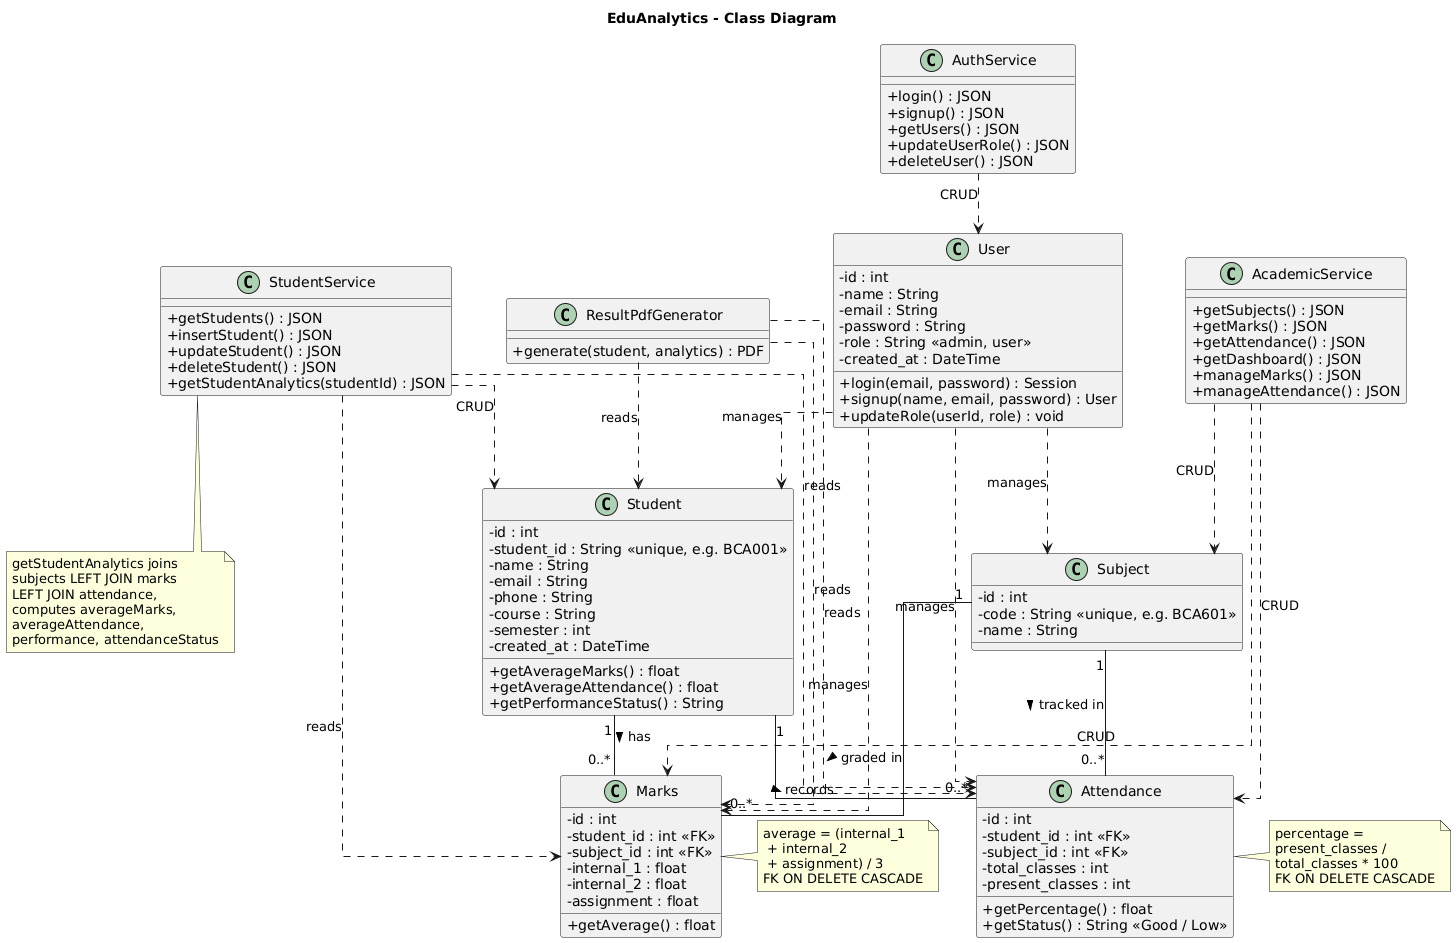

The diagram above was rendered by PlantUML. Its source (embedded in the PNG):
@startuml
skinparam classAttributeIconSize 0
skinparam linetype ortho
title EduAnalytics - Class Diagram

' ================= Entities =================

class User {
  - id : int
  - name : String
  - email : String
  - password : String
  - role : String <<admin, user>>
  - created_at : DateTime
  + login(email, password) : Session
  + signup(name, email, password) : User
  + updateRole(userId, role) : void
}

class Student {
  - id : int
  - student_id : String <<unique, e.g. BCA001>>
  - name : String
  - email : String
  - phone : String
  - course : String
  - semester : int
  - created_at : DateTime
  + getAverageMarks() : float
  + getAverageAttendance() : float
  + getPerformanceStatus() : String
}

class Subject {
  - id : int
  - code : String <<unique, e.g. BCA601>>
  - name : String
}

class Marks {
  - id : int
  - student_id : int <<FK>>
  - subject_id : int <<FK>>
  - internal_1 : float
  - internal_2 : float
  - assignment : float
  + getAverage() : float
}

class Attendance {
  - id : int
  - student_id : int <<FK>>
  - subject_id : int <<FK>>
  - total_classes : int
  - present_classes : int
  + getPercentage() : float
  + getStatus() : String <<Good / Low>>
}

' ============ Services / Controllers ============

class AuthService {
  + login() : JSON
  + signup() : JSON
  + getUsers() : JSON
  + updateUserRole() : JSON
  + deleteUser() : JSON
}

class StudentService {
  + getStudents() : JSON
  + insertStudent() : JSON
  + updateStudent() : JSON
  + deleteStudent() : JSON
  + getStudentAnalytics(studentId) : JSON
}

class AcademicService {
  + getSubjects() : JSON
  + getMarks() : JSON
  + getAttendance() : JSON
  + getDashboard() : JSON
  + manageMarks() : JSON
  + manageAttendance() : JSON
}

class ResultPdfGenerator {
  + generate(student, analytics) : PDF
}

' ================= Relationships =================

' Marks is an association class between Student and Subject
Student "1" -- "0..*" Marks : has >
Subject "1" -- "0..*" Marks : graded in >

' Attendance is an association class between Student and Subject
Student "1" -- "0..*" Attendance : records >
Subject "1" -- "0..*" Attendance : tracked in >

' Admin/User manages domain objects (dependency, not FK)
User ..> Student : manages
User ..> Subject : manages
User ..> Marks : manages
User ..> Attendance : manages

' Services operate on entities
AuthService ..> User : CRUD
StudentService ..> Student : CRUD
StudentService ..> Marks : reads
StudentService ..> Attendance : reads
AcademicService ..> Subject : CRUD
AcademicService ..> Marks : CRUD
AcademicService ..> Attendance : CRUD
ResultPdfGenerator ..> Student : reads
ResultPdfGenerator ..> Marks : reads
ResultPdfGenerator ..> Attendance : reads

note right of Marks
  average = (internal_1
   + internal_2
   + assignment) / 3
  FK ON DELETE CASCADE
end note

note right of Attendance
  percentage =
  present_classes /
  total_classes * 100
  FK ON DELETE CASCADE
end note

note bottom of StudentService
  getStudentAnalytics joins
  subjects LEFT JOIN marks
  LEFT JOIN attendance,
  computes averageMarks,
  averageAttendance,
  performance, attendanceStatus
end note
@enduml